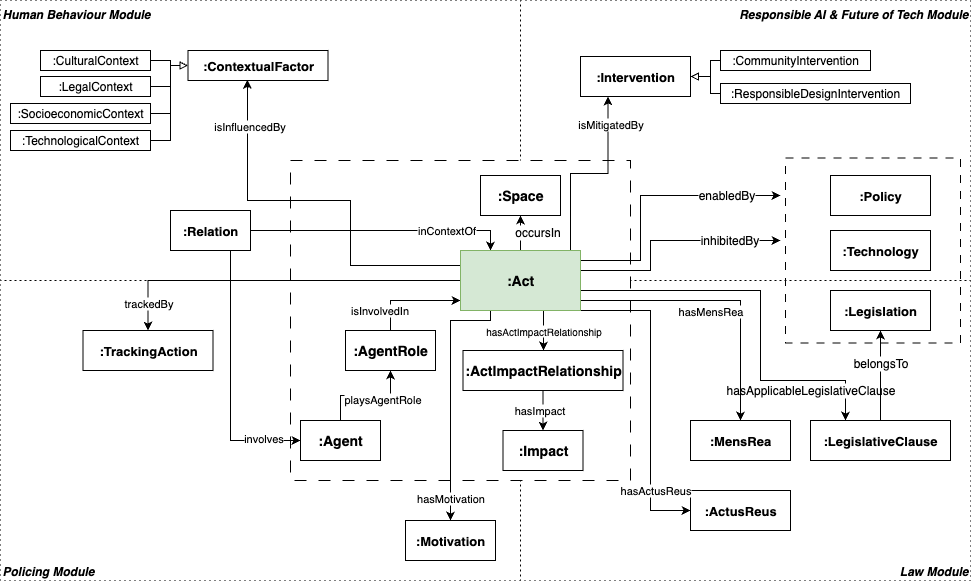

The diagram above was exported from draw.io. Its source (the exported page's mxGraphModel, read from the mxfile embedded in the PNG):
<mxGraphModel dx="2123" dy="1887" grid="1" gridSize="10" guides="1" tooltips="1" connect="1" arrows="1" fold="1" page="1" pageScale="1" pageWidth="827" pageHeight="1169" math="0" shadow="0">
  <root>
    <mxCell id="0" />
    <mxCell id="1" parent="0" />
    <mxCell id="2" value="Policing Module" style="rounded=0;whiteSpace=wrap;html=1;fillColor=none;dashed=1;dashPattern=1 4;strokeColor=default;verticalAlign=bottom;align=left;fontStyle=3" vertex="1" parent="1">
      <mxGeometry x="-120" y="140" width="520" height="300" as="geometry" />
    </mxCell>
    <mxCell id="3" value="Human Behaviour Module" style="rounded=0;whiteSpace=wrap;html=1;fillColor=none;dashed=1;dashPattern=1 4;strokeColor=default;verticalAlign=top;align=left;fontStyle=3" vertex="1" parent="1">
      <mxGeometry x="-120" y="-140" width="520" height="280" as="geometry" />
    </mxCell>
    <mxCell id="4" value="Responsible AI &amp;amp; Future of Tech Module" style="rounded=0;whiteSpace=wrap;html=1;fillColor=none;dashed=1;dashPattern=1 4;strokeColor=default;verticalAlign=top;align=right;fontStyle=3" vertex="1" parent="1">
      <mxGeometry x="400" y="-140" width="450" height="280" as="geometry" />
    </mxCell>
    <mxCell id="5" value="Law Module" style="rounded=0;whiteSpace=wrap;html=1;fillColor=none;dashed=1;dashPattern=1 4;strokeColor=default;verticalAlign=bottom;align=right;fontStyle=3" vertex="1" parent="1">
      <mxGeometry x="400" y="140" width="450" height="300" as="geometry" />
    </mxCell>
    <mxCell id="6" value="" style="rounded=0;whiteSpace=wrap;html=1;verticalAlign=top;align=left;fontStyle=1;dashed=1;dashPattern=12 12;" vertex="1" parent="1">
      <mxGeometry x="170" y="20" width="340" height="320" as="geometry" />
    </mxCell>
    <mxCell id="7" value="" style="rounded=0;whiteSpace=wrap;html=1;fillColor=none;dashed=1;dashPattern=8 8;" vertex="1" parent="1">
      <mxGeometry x="665" y="17.5" width="175" height="185" as="geometry" />
    </mxCell>
    <mxCell id="8" style="edgeStyle=orthogonalEdgeStyle;rounded=0;orthogonalLoop=1;jettySize=auto;html=1;exitX=0.5;exitY=0;exitDx=0;exitDy=0;entryX=0.5;entryY=1;entryDx=0;entryDy=0;" edge="1" source="57" target="38" parent="1">
      <mxGeometry relative="1" as="geometry">
        <Array as="points">
          <mxPoint x="400" y="90" />
          <mxPoint x="400" y="90" />
        </Array>
      </mxGeometry>
    </mxCell>
    <mxCell id="9" value="occursIn" style="edgeLabel;html=1;align=center;verticalAlign=middle;resizable=0;points=[];fontSize=12;" vertex="1" connectable="0" parent="8">
      <mxGeometry x="0.0533" y="-2" relative="1" as="geometry">
        <mxPoint x="15" as="offset" />
      </mxGeometry>
    </mxCell>
    <mxCell id="10" value="hasApplicableLegislativeClause" style="edgeStyle=orthogonalEdgeStyle;rounded=0;orthogonalLoop=1;jettySize=auto;html=1;entryX=0.25;entryY=0;entryDx=0;entryDy=0;fontSize=12;exitX=1;exitY=0.75;exitDx=0;exitDy=0;" edge="1" source="57" target="26" parent="1">
      <mxGeometry x="0.625" y="-10" relative="1" as="geometry">
        <mxPoint x="510" y="150" as="sourcePoint" />
        <Array as="points">
          <mxPoint x="640" y="150" />
          <mxPoint x="640" y="240" />
          <mxPoint x="725" y="240" />
        </Array>
        <mxPoint as="offset" />
      </mxGeometry>
    </mxCell>
    <mxCell id="11" style="edgeStyle=orthogonalEdgeStyle;rounded=0;orthogonalLoop=1;jettySize=auto;html=1;exitX=1;exitY=0;exitDx=0;exitDy=0;" edge="1" source="57" parent="1">
      <mxGeometry relative="1" as="geometry">
        <mxPoint x="490" y="120" as="sourcePoint" />
        <mxPoint x="660" y="55" as="targetPoint" />
        <Array as="points">
          <mxPoint x="460" y="120" />
          <mxPoint x="520" y="120" />
          <mxPoint x="520" y="55" />
        </Array>
      </mxGeometry>
    </mxCell>
    <mxCell id="12" value="enabledBy" style="edgeLabel;html=1;align=center;verticalAlign=middle;resizable=0;points=[];fontSize=12;" vertex="1" connectable="0" parent="11">
      <mxGeometry x="0.1262" y="1" relative="1" as="geometry">
        <mxPoint x="66" y="1" as="offset" />
      </mxGeometry>
    </mxCell>
    <mxCell id="13" style="edgeStyle=orthogonalEdgeStyle;rounded=0;orthogonalLoop=1;jettySize=auto;html=1;exitX=1;exitY=0.25;exitDx=0;exitDy=0;" edge="1" source="57" parent="1">
      <mxGeometry relative="1" as="geometry">
        <mxPoint x="499.3600000000001" y="120.68000000000006" as="sourcePoint" />
        <mxPoint x="660" y="100" as="targetPoint" />
        <Array as="points">
          <mxPoint x="460" y="130" />
          <mxPoint x="530" y="130" />
          <mxPoint x="530" y="100" />
        </Array>
      </mxGeometry>
    </mxCell>
    <mxCell id="14" value="inhibitedBy" style="edgeLabel;html=1;align=center;verticalAlign=middle;resizable=0;points=[];fontSize=12;" vertex="1" connectable="0" parent="13">
      <mxGeometry x="0.0118" y="1" relative="1" as="geometry">
        <mxPoint x="64" y="1" as="offset" />
      </mxGeometry>
    </mxCell>
    <mxCell id="15" style="edgeStyle=orthogonalEdgeStyle;rounded=0;orthogonalLoop=1;jettySize=auto;html=1;exitX=0.75;exitY=1;exitDx=0;exitDy=0;entryX=0.5;entryY=0;entryDx=0;entryDy=0;" edge="1" source="57" target="31" parent="1">
      <mxGeometry relative="1" as="geometry">
        <Array as="points">
          <mxPoint x="423" y="170" />
          <mxPoint x="423" y="210" />
        </Array>
      </mxGeometry>
    </mxCell>
    <mxCell id="16" value="hasActImpactRelationship" style="edgeLabel;html=1;align=center;verticalAlign=middle;resizable=0;points=[];fontSize=10;" vertex="1" connectable="0" parent="15">
      <mxGeometry x="0.7815" y="1" relative="1" as="geometry">
        <mxPoint x="-1" y="-16" as="offset" />
      </mxGeometry>
    </mxCell>
    <mxCell id="17" style="edgeStyle=orthogonalEdgeStyle;rounded=0;orthogonalLoop=1;jettySize=auto;html=1;entryX=0.5;entryY=1;entryDx=0;entryDy=0;exitX=0.5;exitY=0;exitDx=0;exitDy=0;" edge="1" source="19" target="23" parent="1">
      <mxGeometry relative="1" as="geometry" />
    </mxCell>
    <mxCell id="18" value="playsAgentRole" style="edgeLabel;html=1;align=center;verticalAlign=middle;resizable=0;points=[];" vertex="1" connectable="0" parent="17">
      <mxGeometry x="0.0533" y="-1" relative="1" as="geometry">
        <mxPoint x="14" y="3" as="offset" />
      </mxGeometry>
    </mxCell>
    <mxCell id="19" value=":Agent" style="rounded=0;whiteSpace=wrap;html=1;fontSize=14;fontStyle=1" vertex="1" parent="1">
      <mxGeometry x="180" y="280" width="80" height="40" as="geometry" />
    </mxCell>
    <mxCell id="20" value=":Legislation" style="rounded=0;whiteSpace=wrap;html=1;fontSize=13;fontStyle=1" vertex="1" parent="1">
      <mxGeometry x="710" y="150" width="100" height="40" as="geometry" />
    </mxCell>
    <mxCell id="21" style="edgeStyle=orthogonalEdgeStyle;rounded=0;orthogonalLoop=1;jettySize=auto;html=1;exitX=0.5;exitY=0;exitDx=0;exitDy=0;entryX=0;entryY=0.833;entryDx=0;entryDy=0;entryPerimeter=0;" edge="1" source="23" target="57" parent="1">
      <mxGeometry relative="1" as="geometry">
        <Array as="points">
          <mxPoint x="270" y="160" />
        </Array>
      </mxGeometry>
    </mxCell>
    <mxCell id="22" value="isInvolvedIn" style="edgeLabel;html=1;align=center;verticalAlign=middle;resizable=0;points=[];" vertex="1" connectable="0" parent="21">
      <mxGeometry x="-0.3243" y="-1" relative="1" as="geometry">
        <mxPoint x="-15" y="9" as="offset" />
      </mxGeometry>
    </mxCell>
    <mxCell id="23" value=":AgentRole" style="rounded=0;whiteSpace=wrap;html=1;fontSize=14;fontStyle=1" vertex="1" parent="1">
      <mxGeometry x="225" y="190" width="90" height="40" as="geometry" />
    </mxCell>
    <mxCell id="24" style="edgeStyle=orthogonalEdgeStyle;rounded=0;orthogonalLoop=1;jettySize=auto;html=1;entryX=0.5;entryY=1;entryDx=0;entryDy=0;exitX=0.5;exitY=0;exitDx=0;exitDy=0;" edge="1" source="26" target="20" parent="1">
      <mxGeometry relative="1" as="geometry" />
    </mxCell>
    <mxCell id="25" value="&lt;font style=&quot;font-size: 12px;&quot;&gt;belongsTo&lt;/font&gt;" style="edgeLabel;html=1;align=center;verticalAlign=middle;resizable=0;points=[];" vertex="1" connectable="0" parent="24">
      <mxGeometry x="-0.3263" relative="1" as="geometry">
        <mxPoint y="-27" as="offset" />
      </mxGeometry>
    </mxCell>
    <mxCell id="26" value=":LegislativeClause" style="rounded=0;whiteSpace=wrap;html=1;fontSize=13;fontStyle=1" vertex="1" parent="1">
      <mxGeometry x="690" y="280" width="140" height="40" as="geometry" />
    </mxCell>
    <mxCell id="27" value=":ContextualFactor" style="rounded=0;whiteSpace=wrap;html=1;fontSize=13;fontStyle=1" vertex="1" parent="1">
      <mxGeometry x="67.5" y="-90" width="140" height="30" as="geometry" />
    </mxCell>
    <mxCell id="28" value=":Intervention" style="rounded=0;whiteSpace=wrap;html=1;fontSize=13;fontStyle=1" vertex="1" parent="1">
      <mxGeometry x="460" y="-84" width="110" height="40" as="geometry" />
    </mxCell>
    <mxCell id="29" style="edgeStyle=orthogonalEdgeStyle;rounded=0;orthogonalLoop=1;jettySize=auto;html=1;exitX=0.5;exitY=1;exitDx=0;exitDy=0;" edge="1" source="31" target="32" parent="1">
      <mxGeometry relative="1" as="geometry">
        <Array as="points" />
      </mxGeometry>
    </mxCell>
    <mxCell id="30" value="hasImpact" style="edgeLabel;html=1;align=center;verticalAlign=middle;resizable=0;points=[];fontSize=11;" vertex="1" connectable="0" parent="29">
      <mxGeometry x="0.0087" y="-2" relative="1" as="geometry">
        <mxPoint x="-2" as="offset" />
      </mxGeometry>
    </mxCell>
    <mxCell id="31" value=":ActImpact&lt;span style=&quot;background-color: transparent; color: light-dark(rgb(0, 0, 0), rgb(255, 255, 255));&quot;&gt;Relationship&lt;/span&gt;" style="rounded=0;whiteSpace=wrap;html=1;fontSize=14;fontStyle=1" vertex="1" parent="1">
      <mxGeometry x="342.5" y="210" width="160" height="40" as="geometry" />
    </mxCell>
    <mxCell id="32" value=":Impact" style="rounded=0;whiteSpace=wrap;html=1;fontSize=14;fontStyle=1" vertex="1" parent="1">
      <mxGeometry x="382.5" y="290" width="80" height="40" as="geometry" />
    </mxCell>
    <mxCell id="33" value=":ActusReus" style="rounded=0;whiteSpace=wrap;html=1;fontSize=13;fontStyle=1" vertex="1" parent="1">
      <mxGeometry x="570" y="350" width="100" height="40" as="geometry" />
    </mxCell>
    <mxCell id="34" value=":TrackingAction" style="rounded=0;whiteSpace=wrap;html=1;fontSize=13;fontStyle=1" vertex="1" parent="1">
      <mxGeometry x="-37.5" y="190" width="130" height="40" as="geometry" />
    </mxCell>
    <mxCell id="35" value=":Motivation" style="rounded=0;whiteSpace=wrap;html=1;fontSize=13;fontStyle=1" vertex="1" parent="1">
      <mxGeometry x="285" y="380" width="90" height="40" as="geometry" />
    </mxCell>
    <mxCell id="36" value=":MensRea" style="rounded=0;whiteSpace=wrap;html=1;fontSize=13;fontStyle=1" vertex="1" parent="1">
      <mxGeometry x="570" y="280" width="100" height="40" as="geometry" />
    </mxCell>
    <mxCell id="37" value=":Policy" style="rounded=0;whiteSpace=wrap;html=1;fontSize=13;fontStyle=1" vertex="1" parent="1">
      <mxGeometry x="710" y="35" width="100" height="40" as="geometry" />
    </mxCell>
    <mxCell id="38" value=":Space" style="rounded=0;whiteSpace=wrap;html=1;fontSize=14;fontStyle=1" vertex="1" parent="1">
      <mxGeometry x="360" y="35" width="80" height="40" as="geometry" />
    </mxCell>
    <mxCell id="39" style="edgeStyle=orthogonalEdgeStyle;rounded=0;orthogonalLoop=1;jettySize=auto;html=1;entryX=0;entryY=0.5;entryDx=0;entryDy=0;exitX=0.75;exitY=1;exitDx=0;exitDy=0;" edge="1" source="43" target="19" parent="1">
      <mxGeometry relative="1" as="geometry" />
    </mxCell>
    <mxCell id="40" value="involves" style="edgeLabel;html=1;align=center;verticalAlign=middle;resizable=0;points=[];" vertex="1" connectable="0" parent="39">
      <mxGeometry x="0.7112" y="2" relative="1" as="geometry">
        <mxPoint as="offset" />
      </mxGeometry>
    </mxCell>
    <mxCell id="41" style="edgeStyle=orthogonalEdgeStyle;rounded=0;orthogonalLoop=1;jettySize=auto;html=1;entryX=0.25;entryY=0;entryDx=0;entryDy=0;" edge="1" source="43" target="57" parent="1">
      <mxGeometry relative="1" as="geometry" />
    </mxCell>
    <mxCell id="42" value="inContextOf" style="edgeLabel;html=1;align=center;verticalAlign=middle;resizable=0;points=[];" vertex="1" connectable="0" parent="41">
      <mxGeometry x="0.6622" y="2" relative="1" as="geometry">
        <mxPoint x="-21" y="2" as="offset" />
      </mxGeometry>
    </mxCell>
    <mxCell id="43" value=":Relation" style="rounded=0;whiteSpace=wrap;html=1;fontSize=13;fontStyle=1" vertex="1" parent="1">
      <mxGeometry x="50" y="70" width="80" height="40" as="geometry" />
    </mxCell>
    <mxCell id="44" value=":Technology" style="rounded=0;whiteSpace=wrap;html=1;fontSize=13;fontStyle=1" vertex="1" parent="1">
      <mxGeometry x="710" y="90" width="100" height="40" as="geometry" />
    </mxCell>
    <mxCell id="45" style="edgeStyle=orthogonalEdgeStyle;rounded=0;orthogonalLoop=1;jettySize=auto;html=1;entryX=0.5;entryY=0;entryDx=0;entryDy=0;" edge="1" source="57" target="36" parent="1">
      <mxGeometry relative="1" as="geometry">
        <Array as="points">
          <mxPoint x="620" y="160" />
        </Array>
      </mxGeometry>
    </mxCell>
    <mxCell id="46" value="hasMensRea" style="edgeLabel;html=1;align=center;verticalAlign=middle;resizable=0;points=[];" vertex="1" connectable="0" parent="45">
      <mxGeometry x="0.7062" y="-1" relative="1" as="geometry">
        <mxPoint x="-29" y="-69" as="offset" />
      </mxGeometry>
    </mxCell>
    <mxCell id="47" style="edgeStyle=orthogonalEdgeStyle;rounded=0;orthogonalLoop=1;jettySize=auto;html=1;entryX=0;entryY=0.5;entryDx=0;entryDy=0;exitX=1;exitY=1;exitDx=0;exitDy=0;" edge="1" source="57" target="33" parent="1">
      <mxGeometry relative="1" as="geometry">
        <Array as="points">
          <mxPoint x="530" y="170" />
          <mxPoint x="530" y="370" />
        </Array>
      </mxGeometry>
    </mxCell>
    <mxCell id="48" value="hasActusReus" style="edgeLabel;html=1;align=center;verticalAlign=middle;resizable=0;points=[];" vertex="1" connectable="0" parent="47">
      <mxGeometry x="-0.1359" y="-1" relative="1" as="geometry">
        <mxPoint x="6" y="116" as="offset" />
      </mxGeometry>
    </mxCell>
    <mxCell id="49" style="edgeStyle=orthogonalEdgeStyle;rounded=0;orthogonalLoop=1;jettySize=auto;html=1;entryX=0.425;entryY=0.979;entryDx=0;entryDy=0;entryPerimeter=0;exitX=0;exitY=0.25;exitDx=0;exitDy=0;" edge="1" source="57" target="27" parent="1">
      <mxGeometry relative="1" as="geometry">
        <Array as="points">
          <mxPoint x="230" y="125" />
          <mxPoint x="230" y="60" />
          <mxPoint x="127" y="60" />
        </Array>
      </mxGeometry>
    </mxCell>
    <mxCell id="50" value="isInfluencedBy" style="edgeLabel;html=1;align=center;verticalAlign=middle;resizable=0;points=[];" vertex="1" connectable="0" parent="49">
      <mxGeometry x="0.8429" relative="1" as="geometry">
        <mxPoint x="2" y="15" as="offset" />
      </mxGeometry>
    </mxCell>
    <mxCell id="51" style="edgeStyle=orthogonalEdgeStyle;rounded=0;orthogonalLoop=1;jettySize=auto;html=1;exitX=0.25;exitY=1;exitDx=0;exitDy=0;entryX=0.5;entryY=0;entryDx=0;entryDy=0;" edge="1" source="57" target="35" parent="1">
      <mxGeometry relative="1" as="geometry">
        <Array as="points">
          <mxPoint x="370" y="180" />
          <mxPoint x="330" y="180" />
        </Array>
      </mxGeometry>
    </mxCell>
    <mxCell id="52" value="hasMotivation" style="edgeLabel;html=1;align=center;verticalAlign=middle;resizable=0;points=[];" vertex="1" connectable="0" parent="51">
      <mxGeometry x="0.7619" relative="1" as="geometry">
        <mxPoint y="8" as="offset" />
      </mxGeometry>
    </mxCell>
    <mxCell id="53" style="edgeStyle=orthogonalEdgeStyle;rounded=0;orthogonalLoop=1;jettySize=auto;html=1;entryX=0.5;entryY=0;entryDx=0;entryDy=0;" edge="1" source="57" target="34" parent="1">
      <mxGeometry relative="1" as="geometry" />
    </mxCell>
    <mxCell id="54" value="trackedBy" style="edgeLabel;html=1;align=center;verticalAlign=middle;resizable=0;points=[];" vertex="1" connectable="0" parent="53">
      <mxGeometry x="0.851" relative="1" as="geometry">
        <mxPoint as="offset" />
      </mxGeometry>
    </mxCell>
    <mxCell id="55" style="edgeStyle=orthogonalEdgeStyle;rounded=0;orthogonalLoop=1;jettySize=auto;html=1;entryX=0.25;entryY=1;entryDx=0;entryDy=0;" edge="1" source="57" target="28" parent="1">
      <mxGeometry relative="1" as="geometry">
        <Array as="points">
          <mxPoint x="450" y="33" />
          <mxPoint x="488" y="33" />
        </Array>
      </mxGeometry>
    </mxCell>
    <mxCell id="56" value="isMitigatedBy" style="edgeLabel;html=1;align=center;verticalAlign=middle;resizable=0;points=[];" vertex="1" connectable="0" parent="55">
      <mxGeometry x="0.7655" y="1" relative="1" as="geometry">
        <mxPoint x="3" y="5" as="offset" />
      </mxGeometry>
    </mxCell>
    <mxCell id="57" value=":Act" style="rounded=0;whiteSpace=wrap;html=1;fontSize=14;fontStyle=1;fillColor=#d5e8d4;strokeColor=#82b366;" vertex="1" parent="1">
      <mxGeometry x="340" y="110" width="120" height="60" as="geometry" />
    </mxCell>
    <mxCell id="58" style="edgeStyle=orthogonalEdgeStyle;rounded=0;orthogonalLoop=1;jettySize=auto;html=1;endArrow=block;endFill=0;" edge="1" source="59" target="27" parent="1">
      <mxGeometry relative="1" as="geometry" />
    </mxCell>
    <mxCell id="59" value=":CulturalContext" style="rounded=0;whiteSpace=wrap;html=1;fontSize=12;fontStyle=0" vertex="1" parent="1">
      <mxGeometry x="-80" y="-90" width="110" height="20" as="geometry" />
    </mxCell>
    <mxCell id="60" style="edgeStyle=orthogonalEdgeStyle;rounded=0;orthogonalLoop=1;jettySize=auto;html=1;entryX=0;entryY=0.5;entryDx=0;entryDy=0;endArrow=block;endFill=0;" edge="1" source="61" target="27" parent="1">
      <mxGeometry relative="1" as="geometry" />
    </mxCell>
    <mxCell id="61" value=":LegalContext" style="rounded=0;whiteSpace=wrap;html=1;fontSize=12;fontStyle=0" vertex="1" parent="1">
      <mxGeometry x="-80" y="-64" width="110" height="20" as="geometry" />
    </mxCell>
    <mxCell id="62" style="edgeStyle=orthogonalEdgeStyle;rounded=0;orthogonalLoop=1;jettySize=auto;html=1;entryX=0;entryY=0.5;entryDx=0;entryDy=0;endArrow=block;endFill=0;" edge="1" source="63" target="27" parent="1">
      <mxGeometry relative="1" as="geometry">
        <Array as="points">
          <mxPoint x="50" y="-27" />
          <mxPoint x="50" y="-75" />
        </Array>
      </mxGeometry>
    </mxCell>
    <mxCell id="63" value=":SocioeconomicContext" style="rounded=0;whiteSpace=wrap;html=1;fontSize=12;fontStyle=0" vertex="1" parent="1">
      <mxGeometry x="-110" y="-37" width="140" height="20" as="geometry" />
    </mxCell>
    <mxCell id="64" style="edgeStyle=orthogonalEdgeStyle;rounded=0;orthogonalLoop=1;jettySize=auto;html=1;entryX=0;entryY=0.5;entryDx=0;entryDy=0;endArrow=block;endFill=0;" edge="1" source="65" target="27" parent="1">
      <mxGeometry relative="1" as="geometry">
        <Array as="points">
          <mxPoint x="50" />
          <mxPoint x="50" y="-75" />
        </Array>
      </mxGeometry>
    </mxCell>
    <mxCell id="65" value=":TechnologicalContext" style="rounded=0;whiteSpace=wrap;html=1;fontSize=12;fontStyle=0" vertex="1" parent="1">
      <mxGeometry x="-110" y="-10" width="140" height="20" as="geometry" />
    </mxCell>
    <mxCell id="66" style="edgeStyle=orthogonalEdgeStyle;rounded=0;orthogonalLoop=1;jettySize=auto;html=1;entryX=1;entryY=0.5;entryDx=0;entryDy=0;endArrow=block;endFill=0;exitX=0;exitY=0.5;exitDx=0;exitDy=0;" edge="1" source="67" target="28" parent="1">
      <mxGeometry relative="1" as="geometry">
        <Array as="points">
          <mxPoint x="590" y="-80" />
          <mxPoint x="590" y="-64" />
        </Array>
      </mxGeometry>
    </mxCell>
    <mxCell id="67" value=":CommunityIntervention" style="rounded=0;whiteSpace=wrap;html=1;fontSize=12;fontStyle=0" vertex="1" parent="1">
      <mxGeometry x="600" y="-90" width="150" height="20" as="geometry" />
    </mxCell>
    <mxCell id="68" value=":ResponsibleDesignIntervention" style="rounded=0;whiteSpace=wrap;html=1;fontSize=12;fontStyle=0" vertex="1" parent="1">
      <mxGeometry x="600" y="-57" width="190" height="20" as="geometry" />
    </mxCell>
    <mxCell id="69" style="edgeStyle=orthogonalEdgeStyle;rounded=0;orthogonalLoop=1;jettySize=auto;html=1;entryX=1;entryY=0.5;entryDx=0;entryDy=0;endArrow=block;endFill=0;" edge="1" source="68" target="28" parent="1">
      <mxGeometry relative="1" as="geometry">
        <Array as="points">
          <mxPoint x="590" y="-47" />
          <mxPoint x="590" y="-64" />
        </Array>
      </mxGeometry>
    </mxCell>
  </root>
</mxGraphModel>